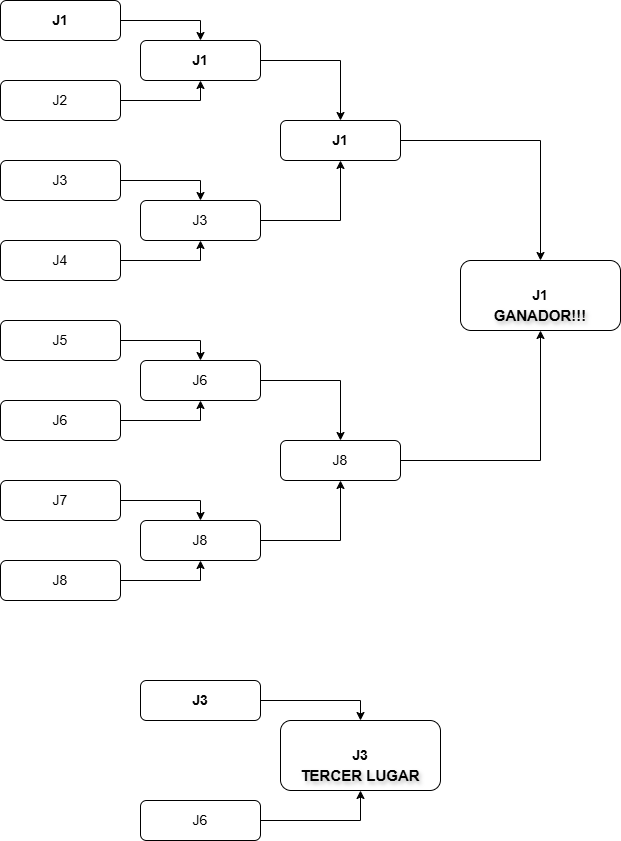

The diagram above was exported from draw.io. Its source (the exported page's mxGraphModel, read from the mxfile embedded in the PNG):
<mxGraphModel dx="1426" dy="785" grid="0" gridSize="10" guides="1" tooltips="1" connect="1" arrows="1" fold="1" page="1" pageScale="1" pageWidth="827" pageHeight="1169" math="0" shadow="0">
  <root>
    <mxCell id="0" />
    <mxCell id="1" parent="0" />
    <mxCell id="OxPWdQO0Tvywce9Yj1tw-46" value="&lt;b&gt;J3&lt;/b&gt;" style="rounded=1;whiteSpace=wrap;html=1;fontSize=14;" vertex="1" parent="1">
      <mxGeometry x="360" y="880" width="160" height="70" as="geometry" />
    </mxCell>
    <mxCell id="OxPWdQO0Tvywce9Yj1tw-50" style="edgeStyle=orthogonalEdgeStyle;rounded=0;orthogonalLoop=1;jettySize=auto;html=1;" edge="1" parent="1" source="OxPWdQO0Tvywce9Yj1tw-22" target="OxPWdQO0Tvywce9Yj1tw-20">
      <mxGeometry relative="1" as="geometry" />
    </mxCell>
    <mxCell id="OxPWdQO0Tvywce9Yj1tw-22" value="J8" style="rounded=1;whiteSpace=wrap;html=1;fontSize=14;flipH=1;flipV=1;" vertex="1" parent="1">
      <mxGeometry x="360" y="600" width="120" height="40" as="geometry" />
    </mxCell>
    <mxCell id="OxPWdQO0Tvywce9Yj1tw-34" style="edgeStyle=orthogonalEdgeStyle;rounded=0;orthogonalLoop=1;jettySize=auto;html=1;entryX=0.5;entryY=0;entryDx=0;entryDy=0;fontSize=14;" edge="1" parent="1" source="OxPWdQO0Tvywce9Yj1tw-23" target="OxPWdQO0Tvywce9Yj1tw-22">
      <mxGeometry relative="1" as="geometry" />
    </mxCell>
    <mxCell id="OxPWdQO0Tvywce9Yj1tw-23" value="J6" style="rounded=1;whiteSpace=wrap;html=1;fontSize=14;flipH=1;flipV=1;" vertex="1" parent="1">
      <mxGeometry x="220" y="520" width="120" height="40" as="geometry" />
    </mxCell>
    <mxCell id="OxPWdQO0Tvywce9Yj1tw-33" style="edgeStyle=orthogonalEdgeStyle;rounded=0;orthogonalLoop=1;jettySize=auto;html=1;entryX=0.5;entryY=1;entryDx=0;entryDy=0;fontSize=14;" edge="1" parent="1" source="OxPWdQO0Tvywce9Yj1tw-24" target="OxPWdQO0Tvywce9Yj1tw-22">
      <mxGeometry relative="1" as="geometry" />
    </mxCell>
    <mxCell id="OxPWdQO0Tvywce9Yj1tw-24" value="J8" style="rounded=1;whiteSpace=wrap;html=1;fontSize=14;flipH=1;flipV=1;" vertex="1" parent="1">
      <mxGeometry x="220" y="680" width="120" height="40" as="geometry" />
    </mxCell>
    <mxCell id="OxPWdQO0Tvywce9Yj1tw-32" style="edgeStyle=orthogonalEdgeStyle;rounded=0;orthogonalLoop=1;jettySize=auto;html=1;entryX=0.5;entryY=1;entryDx=0;entryDy=0;fontSize=14;" edge="1" parent="1" source="OxPWdQO0Tvywce9Yj1tw-25" target="OxPWdQO0Tvywce9Yj1tw-24">
      <mxGeometry relative="1" as="geometry" />
    </mxCell>
    <mxCell id="OxPWdQO0Tvywce9Yj1tw-25" value="J8" style="rounded=1;whiteSpace=wrap;html=1;fontSize=14;flipH=1;flipV=1;" vertex="1" parent="1">
      <mxGeometry x="80" y="720" width="120" height="40" as="geometry" />
    </mxCell>
    <mxCell id="OxPWdQO0Tvywce9Yj1tw-31" style="edgeStyle=orthogonalEdgeStyle;rounded=0;orthogonalLoop=1;jettySize=auto;html=1;entryX=0.5;entryY=0;entryDx=0;entryDy=0;fontSize=14;" edge="1" parent="1" source="OxPWdQO0Tvywce9Yj1tw-26" target="OxPWdQO0Tvywce9Yj1tw-24">
      <mxGeometry relative="1" as="geometry" />
    </mxCell>
    <mxCell id="OxPWdQO0Tvywce9Yj1tw-26" value="J7" style="rounded=1;whiteSpace=wrap;html=1;fontSize=14;flipH=1;flipV=1;" vertex="1" parent="1">
      <mxGeometry x="80" y="640" width="120" height="40" as="geometry" />
    </mxCell>
    <mxCell id="OxPWdQO0Tvywce9Yj1tw-30" style="edgeStyle=orthogonalEdgeStyle;rounded=0;orthogonalLoop=1;jettySize=auto;html=1;entryX=0.5;entryY=1;entryDx=0;entryDy=0;fontSize=14;" edge="1" parent="1" source="OxPWdQO0Tvywce9Yj1tw-27" target="OxPWdQO0Tvywce9Yj1tw-23">
      <mxGeometry relative="1" as="geometry" />
    </mxCell>
    <mxCell id="OxPWdQO0Tvywce9Yj1tw-27" value="J6" style="rounded=1;whiteSpace=wrap;html=1;fontSize=14;flipH=1;flipV=1;" vertex="1" parent="1">
      <mxGeometry x="80" y="560" width="120" height="40" as="geometry" />
    </mxCell>
    <mxCell id="OxPWdQO0Tvywce9Yj1tw-29" style="edgeStyle=orthogonalEdgeStyle;rounded=0;orthogonalLoop=1;jettySize=auto;html=1;entryX=0.5;entryY=0;entryDx=0;entryDy=0;fontSize=14;" edge="1" parent="1" source="OxPWdQO0Tvywce9Yj1tw-28" target="OxPWdQO0Tvywce9Yj1tw-23">
      <mxGeometry relative="1" as="geometry" />
    </mxCell>
    <mxCell id="OxPWdQO0Tvywce9Yj1tw-28" value="J5" style="rounded=1;whiteSpace=wrap;html=1;fontSize=14;flipH=1;flipV=1;" vertex="1" parent="1">
      <mxGeometry x="80" y="480" width="120" height="40" as="geometry" />
    </mxCell>
    <mxCell id="OxPWdQO0Tvywce9Yj1tw-14" style="edgeStyle=orthogonalEdgeStyle;rounded=0;orthogonalLoop=1;jettySize=auto;html=1;exitX=1;exitY=0.5;exitDx=0;exitDy=0;entryX=0.5;entryY=0;entryDx=0;entryDy=0;fontSize=14;" edge="1" parent="1" source="OxPWdQO0Tvywce9Yj1tw-1" target="OxPWdQO0Tvywce9Yj1tw-6">
      <mxGeometry relative="1" as="geometry" />
    </mxCell>
    <mxCell id="OxPWdQO0Tvywce9Yj1tw-1" value="&lt;b&gt;J1&lt;/b&gt;" style="rounded=1;whiteSpace=wrap;html=1;fontSize=14;" vertex="1" parent="1">
      <mxGeometry x="80" y="160" width="120" height="40" as="geometry" />
    </mxCell>
    <mxCell id="OxPWdQO0Tvywce9Yj1tw-15" style="edgeStyle=orthogonalEdgeStyle;rounded=0;orthogonalLoop=1;jettySize=auto;html=1;exitX=1;exitY=0.5;exitDx=0;exitDy=0;entryX=0.5;entryY=1;entryDx=0;entryDy=0;fontSize=14;" edge="1" parent="1" source="OxPWdQO0Tvywce9Yj1tw-2" target="OxPWdQO0Tvywce9Yj1tw-6">
      <mxGeometry relative="1" as="geometry" />
    </mxCell>
    <mxCell id="OxPWdQO0Tvywce9Yj1tw-2" value="J2" style="rounded=1;whiteSpace=wrap;html=1;fontSize=14;" vertex="1" parent="1">
      <mxGeometry x="80" y="240" width="120" height="40" as="geometry" />
    </mxCell>
    <mxCell id="OxPWdQO0Tvywce9Yj1tw-16" style="edgeStyle=orthogonalEdgeStyle;rounded=0;orthogonalLoop=1;jettySize=auto;html=1;exitX=1;exitY=0.5;exitDx=0;exitDy=0;entryX=0.5;entryY=0;entryDx=0;entryDy=0;fontSize=14;" edge="1" parent="1" source="OxPWdQO0Tvywce9Yj1tw-3" target="OxPWdQO0Tvywce9Yj1tw-5">
      <mxGeometry relative="1" as="geometry" />
    </mxCell>
    <mxCell id="OxPWdQO0Tvywce9Yj1tw-3" value="J3" style="rounded=1;whiteSpace=wrap;html=1;fontSize=14;" vertex="1" parent="1">
      <mxGeometry x="80" y="320" width="120" height="40" as="geometry" />
    </mxCell>
    <mxCell id="OxPWdQO0Tvywce9Yj1tw-17" style="edgeStyle=orthogonalEdgeStyle;rounded=0;orthogonalLoop=1;jettySize=auto;html=1;exitX=1;exitY=0.5;exitDx=0;exitDy=0;entryX=0.5;entryY=1;entryDx=0;entryDy=0;fontSize=14;" edge="1" parent="1" source="OxPWdQO0Tvywce9Yj1tw-4" target="OxPWdQO0Tvywce9Yj1tw-5">
      <mxGeometry relative="1" as="geometry" />
    </mxCell>
    <mxCell id="OxPWdQO0Tvywce9Yj1tw-4" value="J4" style="rounded=1;whiteSpace=wrap;html=1;fontSize=14;" vertex="1" parent="1">
      <mxGeometry x="80" y="400" width="120" height="40" as="geometry" />
    </mxCell>
    <mxCell id="OxPWdQO0Tvywce9Yj1tw-18" style="edgeStyle=orthogonalEdgeStyle;rounded=0;orthogonalLoop=1;jettySize=auto;html=1;exitX=1;exitY=0.5;exitDx=0;exitDy=0;entryX=0.5;entryY=1;entryDx=0;entryDy=0;fontSize=14;" edge="1" parent="1" source="OxPWdQO0Tvywce9Yj1tw-5" target="OxPWdQO0Tvywce9Yj1tw-7">
      <mxGeometry relative="1" as="geometry" />
    </mxCell>
    <mxCell id="OxPWdQO0Tvywce9Yj1tw-5" value="J3" style="rounded=1;whiteSpace=wrap;html=1;fontSize=14;" vertex="1" parent="1">
      <mxGeometry x="220" y="360" width="120" height="40" as="geometry" />
    </mxCell>
    <mxCell id="OxPWdQO0Tvywce9Yj1tw-19" style="edgeStyle=orthogonalEdgeStyle;rounded=0;orthogonalLoop=1;jettySize=auto;html=1;exitX=1;exitY=0.5;exitDx=0;exitDy=0;entryX=0.5;entryY=0;entryDx=0;entryDy=0;fontSize=14;" edge="1" parent="1" source="OxPWdQO0Tvywce9Yj1tw-6" target="OxPWdQO0Tvywce9Yj1tw-7">
      <mxGeometry relative="1" as="geometry" />
    </mxCell>
    <mxCell id="OxPWdQO0Tvywce9Yj1tw-6" value="&lt;b&gt;J1&lt;/b&gt;" style="rounded=1;whiteSpace=wrap;html=1;fontSize=14;" vertex="1" parent="1">
      <mxGeometry x="220" y="200" width="120" height="40" as="geometry" />
    </mxCell>
    <mxCell id="OxPWdQO0Tvywce9Yj1tw-21" style="edgeStyle=orthogonalEdgeStyle;rounded=0;orthogonalLoop=1;jettySize=auto;html=1;fontSize=14;" edge="1" parent="1" source="OxPWdQO0Tvywce9Yj1tw-7" target="OxPWdQO0Tvywce9Yj1tw-20">
      <mxGeometry relative="1" as="geometry" />
    </mxCell>
    <mxCell id="OxPWdQO0Tvywce9Yj1tw-7" value="&lt;b&gt;J1&lt;/b&gt;" style="rounded=1;whiteSpace=wrap;html=1;fontSize=14;" vertex="1" parent="1">
      <mxGeometry x="360" y="280" width="120" height="40" as="geometry" />
    </mxCell>
    <mxCell id="OxPWdQO0Tvywce9Yj1tw-20" value="&lt;b&gt;J1&lt;/b&gt;" style="rounded=1;whiteSpace=wrap;html=1;fontSize=14;" vertex="1" parent="1">
      <mxGeometry x="540" y="420" width="160" height="70" as="geometry" />
    </mxCell>
    <mxCell id="OxPWdQO0Tvywce9Yj1tw-38" value="GANADOR!!!" style="text;html=1;align=center;verticalAlign=middle;whiteSpace=wrap;rounded=0;fontSize=15;textShadow=1;fontStyle=1" vertex="1" parent="1">
      <mxGeometry x="590" y="460" width="60" height="30" as="geometry" />
    </mxCell>
    <mxCell id="OxPWdQO0Tvywce9Yj1tw-44" style="edgeStyle=orthogonalEdgeStyle;rounded=0;orthogonalLoop=1;jettySize=auto;html=1;entryX=0.5;entryY=0;entryDx=0;entryDy=0;" edge="1" parent="1" source="OxPWdQO0Tvywce9Yj1tw-40" target="OxPWdQO0Tvywce9Yj1tw-46">
      <mxGeometry relative="1" as="geometry">
        <mxPoint x="492.5" y="870" as="targetPoint" />
      </mxGeometry>
    </mxCell>
    <mxCell id="OxPWdQO0Tvywce9Yj1tw-40" value="&lt;b&gt;J3&lt;/b&gt;" style="rounded=1;whiteSpace=wrap;html=1;fontSize=14;" vertex="1" parent="1">
      <mxGeometry x="220" y="840" width="120" height="40" as="geometry" />
    </mxCell>
    <mxCell id="OxPWdQO0Tvywce9Yj1tw-45" style="edgeStyle=orthogonalEdgeStyle;rounded=0;orthogonalLoop=1;jettySize=auto;html=1;entryX=0.5;entryY=1;entryDx=0;entryDy=0;" edge="1" parent="1" source="OxPWdQO0Tvywce9Yj1tw-41" target="OxPWdQO0Tvywce9Yj1tw-46">
      <mxGeometry relative="1" as="geometry">
        <mxPoint x="492.5" y="940" as="targetPoint" />
      </mxGeometry>
    </mxCell>
    <mxCell id="OxPWdQO0Tvywce9Yj1tw-41" value="J6" style="rounded=1;whiteSpace=wrap;html=1;fontSize=14;flipH=1;flipV=1;" vertex="1" parent="1">
      <mxGeometry x="220" y="960" width="120" height="40" as="geometry" />
    </mxCell>
    <mxCell id="OxPWdQO0Tvywce9Yj1tw-43" value="TERCER LUGAR" style="text;html=1;align=center;verticalAlign=middle;whiteSpace=wrap;rounded=0;fontSize=15;textShadow=1;fontStyle=1" vertex="1" parent="1">
      <mxGeometry x="365" y="920" width="150" height="30" as="geometry" />
    </mxCell>
  </root>
</mxGraphModel>